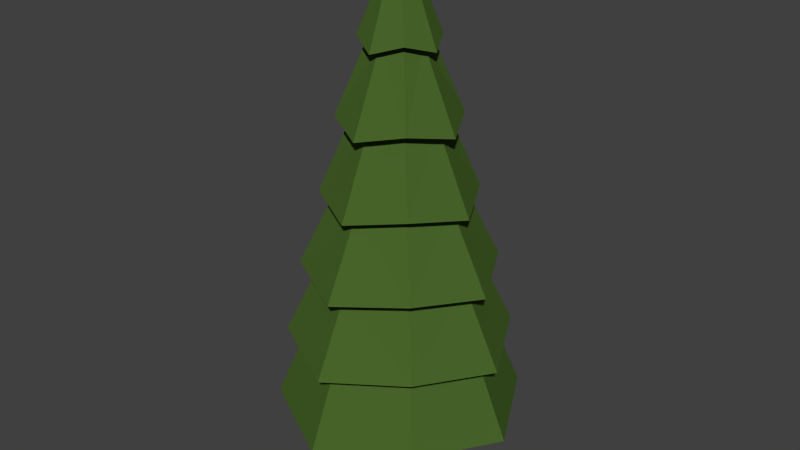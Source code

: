 # Source: pine.blend  (saved by Blender 2.77.0; exported with 4.5.12 LTS)
import bpy
from mathutils import Matrix  # noqa: F401  (used for matrix-valued properties, if any)

bpy.ops.wm.read_factory_settings(use_empty=True)
scene = bpy.context.scene
scene.name = 'Scene'

# ---- collections
col_collection_1 = bpy.data.collections.new('Collection 1'); scene.collection.children.link(col_collection_1)

# ---- materials (node trees are filled in below, after node groups)
mat_bark = bpy.data.materials.new('Bark')
mat_bark.alpha_threshold = 0.0
mat_bark.use_transparent_shadow = False
mat_bark.diffuse_color = (0.1026, 0.06101, 0.04376, 1.0)
mat_bark.specular_color = (0.5, 0.5, 0.5)
mat_bark.roughness = 0.5
mat_bark.specular_intensity = 1.0
mat_leaves = bpy.data.materials.new('Leaves')
mat_leaves.alpha_threshold = 0.0
mat_leaves.use_transparent_shadow = False
mat_leaves.diffuse_color = (0.06659, 0.1301, 0.02355, 1.0)
mat_leaves.specular_color = (0.5, 0.5, 0.5)
mat_leaves.roughness = 0.5
mat_leaves.specular_intensity = 1.0

# ---- material node trees

# ---- world
world_world = bpy.data.worlds.new('World'); scene.world = world_world
world_world.color = (0.05088, 0.05088, 0.05088)
world_world.use_sun_shadow = False
world_world.sun_shadow_jitter_overblur = 0.0
world_world.cycles.sampling_method = 'NONE'
world_world.cycles.sample_map_resolution = 256

# ---- meshes
me_cylinder_008 = bpy.data.meshes.new('Cylinder.008')
me_cylinder_008.from_pydata([(-4.531, 2.765, 0.95), (-4.509, 2.765, 0.959), (-4.39, 2.35, 0.8395), (-4.5, 2.765, 0.9807), (-4.509, 2.765, 1.002), (-4.39, 2.35, 1.122), (-4.531, 2.765, 1.011), (-4.553, 2.765, 1.002), (-4.672, 2.35, 1.122), (-4.562, 2.765, 0.9807), (-4.672, 2.35, 0.8395), (-4.553, 2.765, 0.959), (-4.147, 0.4684, 1.365), (-4.915, 0.4684, 1.365), (-4.915, 0.4684, 0.5965), (-4.531, 0.8063, 0.4891), (-4.205, 0.8511, 0.655), (-4.084, 0.436, 0.5339), (-4.531, 1.189, 0.5774), (-4.264, 1.234, 0.7135), (-4.124, 0.8187, 0.5737), (-4.531, 1.572, 0.6658), (-4.322, 1.617, 0.772), (-4.18, 1.201, 0.6294), (-4.531, 1.954, 0.7541), (-4.381, 1.999, 0.8306), (-4.254, 1.584, 0.7036), (-4.531, 2.337, 0.8424), (-4.439, 2.382, 0.8891), (-4.314, 1.967, 0.7633), (-4.039, 0.8063, 0.9807), (-4.128, 1.189, 0.9807), (-4.216, 1.572, 0.9807), (-4.304, 1.954, 0.9807), (-4.393, 2.337, 0.9807), (-4.205, 0.8511, 1.306), (-4.084, 0.436, 1.428), (-4.264, 1.234, 1.248), (-4.124, 0.8187, 1.388), (-4.322, 1.617, 1.189), (-4.18, 1.201, 1.332), (-4.381, 1.999, 1.131), (-4.254, 1.584, 1.258), (-4.439, 2.382, 1.072), (-4.314, 1.967, 1.198), (-4.531, 0.8063, 1.472), (-4.531, 1.189, 1.384), (-4.531, 1.572, 1.296), (-4.531, 1.954, 1.207), (-4.531, 2.337, 1.119), (-4.857, 0.8511, 1.306), (-4.978, 0.436, 1.428), (-4.798, 1.234, 1.248), (-4.938, 0.8187, 1.388), (-4.74, 1.617, 1.189), (-4.882, 1.201, 1.332), (-4.681, 1.999, 1.131), (-4.808, 1.584, 1.258), (-4.623, 2.382, 1.072), (-4.748, 1.967, 1.198), (-5.023, 0.8063, 0.9807), (-4.934, 1.189, 0.9807), (-4.846, 1.572, 0.9807), (-4.758, 1.954, 0.9807), (-4.669, 2.337, 0.9807), (-4.978, 0.436, 0.5339), (-4.857, 0.8511, 0.655), (-4.938, 0.8187, 0.5737), (-4.798, 1.234, 0.7135), (-4.882, 1.201, 0.6294), (-4.74, 1.617, 0.772), (-4.808, 1.584, 0.7036), (-4.681, 1.999, 0.8306), (-4.748, 1.967, 0.7633), (-4.623, 2.382, 0.8891), (-4.531, 2.305, 0.7675), (-4.318, 2.305, 0.9807), (-4.531, 2.305, 1.194), (-4.744, 2.305, 0.9807), (-4.531, 1.922, 0.6526), (-4.203, 1.922, 0.9807), (-4.531, 1.922, 1.309), (-4.859, 1.922, 0.9807), (-4.531, 1.539, 0.5624), (-4.113, 1.539, 0.9807), (-4.531, 1.539, 1.399), (-4.949, 1.539, 0.9807), (-4.531, 1.157, 0.4504), (-4.001, 1.157, 0.9807), (-4.531, 1.157, 1.511), (-5.061, 1.157, 0.9807), (-4.531, 0.7739, 0.3664), (-3.917, 0.7739, 0.9807), (-4.531, 0.7739, 1.595), (-5.145, 0.7739, 0.9807), (-4.531, 0.4236, 0.4008), (-4.531, 0.3912, 0.3062), (-3.857, 0.3912, 0.9807), (-3.951, 0.4236, 0.9807), (-4.531, 0.3912, 1.655), (-4.531, 0.4236, 1.561), (-5.205, 0.3912, 0.9807), (-5.111, 0.4236, 0.9807), (-4.147, 0.4684, 0.5965), (-4.621, -0.00804, 1.07), (-4.609, 0.2671, 1.059), (-4.642, 0.2671, 0.9807), (-4.531, 0.5423, 0.8538), (-4.441, 0.5423, 0.891), (-4.453, 0.2671, 0.9025), (-4.609, 0.2671, 0.9025), (-4.531, 0.2671, 0.8701), (-4.531, -0.00804, 0.8538), (-4.404, 0.5423, 0.9807), (-4.42, 0.2671, 0.9807), (-4.453, 0.2671, 1.059), (-4.531, 0.2671, 1.091), (-4.531, -0.00804, 1.108), (-4.441, 0.5423, 1.07), (-4.441, -0.00804, 1.07), (-4.531, 0.5423, 1.108), (-4.441, -0.00804, 0.891), (-4.621, 0.5423, 1.07), (-4.621, -0.00804, 0.891), (-4.658, 0.5423, 0.9807), (-4.621, 0.5423, 0.891), (-4.658, -0.00804, 0.9807), (-4.404, -0.00804, 0.9807)], [], [(0, 1, 2), (2, 1, 3), (3, 4, 5), (5, 4, 6), (6, 7, 8), (8, 7, 9), (9, 6, 0), (10, 11, 0), (9, 11, 10), (12, 13, 14), (15, 16, 17), (18, 19, 20), (21, 22, 23), (24, 25, 26), (27, 28, 29), (17, 16, 30), (20, 19, 31), (23, 22, 32), (26, 25, 33), (29, 28, 34), (30, 35, 36), (31, 37, 38), (32, 39, 40), (33, 41, 42), (34, 43, 44), (36, 35, 45), (38, 37, 46), (40, 39, 47), (42, 41, 48), (44, 43, 49), (45, 50, 51), (46, 52, 53), (47, 54, 55), (48, 56, 57), (49, 58, 59), (51, 50, 60), (53, 52, 61), (55, 54, 62), (57, 56, 63), (59, 58, 64), (65, 66, 15), (67, 68, 18), (69, 70, 21), (71, 72, 24), (73, 74, 27), (60, 66, 65), (61, 68, 67), (62, 70, 69), (63, 72, 71), (64, 74, 73), (27, 75, 2), (2, 76, 34), (34, 76, 5), (5, 77, 49), (49, 77, 8), (8, 78, 64), (10, 75, 27), (64, 78, 10), (24, 79, 29), (29, 80, 33), (33, 80, 44), (44, 81, 48), (48, 81, 59), (59, 82, 63), (73, 79, 24), (63, 82, 73), (21, 83, 26), (26, 84, 32), (32, 84, 42), (42, 85, 47), (47, 85, 57), (57, 86, 62), (71, 83, 21), (62, 86, 71), (18, 87, 23), (23, 88, 31), (31, 88, 40), (40, 89, 46), (46, 89, 55), (55, 90, 61), (69, 87, 18), (61, 90, 69), (15, 91, 20), (20, 92, 30), (30, 92, 38), (38, 93, 45), (45, 93, 53), (53, 94, 60), (67, 91, 15), (60, 94, 67), (95, 96, 17), (17, 97, 98), (98, 97, 36), (36, 99, 100), (100, 99, 51), (51, 101, 102), (65, 96, 95), (102, 101, 65), (75, 0, 2), (76, 2, 3), (76, 3, 5), (77, 5, 6), (77, 6, 8), (78, 8, 9), (3, 1, 0), (0, 11, 9), (9, 7, 6), (6, 4, 3), (3, 0, 6), (75, 10, 0), (78, 9, 10), (14, 95, 103), (103, 98, 12), (12, 100, 13), (13, 102, 14), (14, 103, 12), (96, 15, 17), (91, 18, 20), (87, 21, 23), (83, 24, 26), (79, 27, 29), (97, 17, 30), (92, 20, 31), (88, 23, 32), (84, 26, 33), (80, 29, 34), (97, 30, 36), (92, 31, 38), (88, 32, 40), (84, 33, 42), (80, 34, 44), (99, 36, 45), (93, 38, 46), (89, 40, 47), (85, 42, 48), (81, 44, 49), (99, 45, 51), (93, 46, 53), (89, 47, 55), (85, 48, 57), (81, 49, 59), (101, 51, 60), (94, 53, 61), (90, 55, 62), (86, 57, 63), (82, 59, 64), (96, 65, 15), (91, 67, 18), (87, 69, 21), (83, 71, 24), (79, 73, 27), (101, 60, 65), (94, 61, 67), (90, 62, 69), (86, 63, 71), (82, 64, 73), (28, 27, 2), (28, 2, 34), (43, 34, 5), (43, 5, 49), (58, 49, 8), (58, 8, 64), (74, 10, 27), (74, 64, 10), (25, 24, 29), (25, 29, 33), (41, 33, 44), (41, 44, 48), (56, 48, 59), (56, 59, 63), (72, 73, 24), (72, 63, 73), (22, 21, 26), (22, 26, 32), (39, 32, 42), (39, 42, 47), (54, 47, 57), (54, 57, 62), (70, 71, 21), (70, 62, 71), (19, 18, 23), (19, 23, 31), (37, 31, 40), (37, 40, 46), (52, 46, 55), (52, 55, 61), (68, 69, 18), (68, 61, 69), (16, 15, 20), (16, 20, 30), (35, 30, 38), (35, 38, 45), (50, 45, 53), (50, 53, 60), (66, 67, 15), (66, 60, 67), (103, 95, 17), (103, 17, 98), (12, 98, 36), (12, 36, 100), (13, 100, 51), (13, 51, 102), (14, 65, 95), (14, 102, 65), (104, 105, 106), (107, 108, 109), (110, 111, 112), (108, 113, 114), (115, 116, 117), (113, 118, 115), (114, 115, 119), (115, 118, 120), (121, 109, 114), (120, 122, 105), (106, 110, 123), (112, 111, 109), (105, 122, 124), (124, 120, 107), (125, 107, 111), (124, 125, 110), (117, 116, 105), (119, 104, 121), (126, 104, 106), (111, 107, 109), (123, 110, 112), (109, 108, 114), (119, 115, 117), (114, 113, 115), (127, 114, 119), (116, 115, 120), (127, 121, 114), (116, 120, 105), (126, 106, 123), (121, 112, 109), (106, 105, 124), (113, 108, 107), (107, 125, 124), (124, 122, 120), (120, 118, 113), (113, 107, 120), (110, 125, 111), (106, 124, 110), (104, 117, 105), (123, 112, 121), (121, 127, 119), (119, 117, 104), (104, 126, 123), (123, 121, 104)])
me_cylinder_008.polygons.foreach_set('use_smooth', [True] * 248)
me_cylinder_008.polygons.foreach_set('material_index', [1, 1, 1, 1, 1, 1, 1, 1, 1, 1, 1, 1, 1, 1, 1, 1, 1, 1, 1, 1, 1, 1, 1, 1, 1, 1, 1, 1, 1, 1, 1, 1, 1, 1, 1, 1, 1, 1, 1, 1, 1, 1, 1, 1, 1, 1, 1, 1, 1, 1, 1, 1, 1, 1, 1, 1, 1, 1, 1, 1, 1, 1, 1, 1, 1, 1, 1, 1, 1, 1, 1, 1, 1, 1, 1, 1, 1, 1, 1, 1, 1, 1, 1, 1, 1, 1, 1, 1, 1, 1, 1, 1, 1, 1, 1, 1, 1, 1, 1, 1, 1, 1, 1, 1, 1, 1, 1, 1, 1, 1, 1, 1, 1, 1, 1, 1, 1, 1, 1, 1, 1, 1, 1, 1, 1, 1, 1, 1, 1, 1, 1, 1, 1, 1, 1, 1, 1, 1, 1, 1, 1, 1, 1, 1, 1, 1, 1, 1, 1, 1, 1, 1, 1, 1, 1, 1, 1, 1, 1, 1, 1, 1, 1, 1, 1, 1, 1, 1, 1, 1, 1, 1, 1, 1, 1, 1, 1, 1, 1, 1, 1, 1, 1, 1, 1, 1, 1, 1, 1, 1, 1, 1, 1, 1, 1, 1, 1, 1, 1, 1, 1, 1, 1, 1, 0, 0, 0, 0, 0, 0, 0, 0, 0, 0, 0, 0, 0, 0, 0, 0, 0, 0, 0, 0, 0, 0, 0, 0, 0, 0, 0, 0, 0, 0, 0, 0, 0, 0, 0, 0, 0, 0, 0, 0, 0, 0, 0, 0])
_k = set([(0, 1), (0, 2), (0, 10), (0, 11), (0, 75), (1, 2), (1, 3), (2, 3), (2, 27), (2, 28), (2, 34), (2, 75), (2, 76), (3, 4), (3, 5), (3, 76), (4, 5), (4, 6), (5, 6), (5, 34), (5, 43), (5, 49), (5, 76), (5, 77), (6, 7), (6, 8), (6, 77), (7, 8), (7, 9), (8, 9), (8, 49), (8, 58), (8, 64), (8, 77), (8, 78), (9, 10), (9, 11), (9, 78), (10, 11), (10, 27), (10, 64), (10, 74), (10, 75), (10, 78), (12, 13), (12, 36), (12, 98), (12, 100), (12, 103), (13, 14), (13, 51), (13, 100), (13, 102), (14, 65), (14, 95), (14, 102), (14, 103), (15, 16), (15, 17), (15, 20), (15, 65), (15, 66), (15, 67), (15, 91), (15, 96), (16, 17), (16, 20), (16, 30), (17, 30), (17, 95), (17, 96), (17, 97), (17, 98), (17, 103), (18, 19), (18, 20), (18, 23), (18, 67), (18, 68), (18, 69), (18, 87), (18, 91), (19, 20), (19, 23), (19, 31), (20, 30), (20, 31), (20, 91), (20, 92), (21, 22), (21, 23), (21, 26), (21, 69), (21, 70), (21, 71), (21, 83), (21, 87), (22, 23), (22, 26), (22, 32), (23, 31), (23, 32), (23, 87), (23, 88), (24, 25), (24, 26), (24, 29), (24, 71), (24, 72), (24, 73), (24, 79), (24, 83), (25, 26), (25, 29), (25, 33), (26, 32), (26, 33), (26, 83), (26, 84), (27, 28), (27, 29), (27, 73), (27, 74), (27, 75), (27, 79), (28, 29), (28, 34), (29, 33), (29, 34), (29, 79), (29, 80), (30, 35), (30, 36), (30, 38), (30, 92), (30, 97), (31, 37), (31, 38), (31, 40), (31, 88), (31, 92), (32, 39), (32, 40), (32, 42), (32, 84), (32, 88), (33, 41), (33, 42), (33, 44), (33, 80), (33, 84), (34, 43), (34, 44), (34, 76), (34, 80), (35, 36), (35, 38), (35, 45), (36, 45), (36, 97), (36, 98), (36, 99), (36, 100), (37, 38), (37, 40), (37, 46), (38, 45), (38, 46), (38, 92), (38, 93), (39, 40), (39, 42), (39, 47), (40, 46), (40, 47), (40, 88), (40, 89), (41, 42), (41, 44), (41, 48), (42, 47), (42, 48), (42, 84), (42, 85), (43, 44), (43, 49), (44, 48), (44, 49), (44, 80), (44, 81), (45, 50), (45, 51), (45, 53), (45, 93), (45, 99), (46, 52), (46, 53), (46, 55), (46, 89), (46, 93), (47, 54), (47, 55), (47, 57), (47, 85), (47, 89), (48, 56), (48, 57), (48, 59), (48, 81), (48, 85), (49, 58), (49, 59), (49, 77), (49, 81), (50, 51), (50, 53), (50, 60), (51, 60), (51, 99), (51, 100), (51, 101), (51, 102), (52, 53), (52, 55), (52, 61), (53, 60), (53, 61), (53, 93), (53, 94), (54, 55), (54, 57), (54, 62), (55, 61), (55, 62), (55, 89), (55, 90), (56, 57), (56, 59), (56, 63), (57, 62), (57, 63), (57, 85), (57, 86), (58, 59), (58, 64), (59, 63), (59, 64), (59, 81), (59, 82), (60, 65), (60, 66), (60, 67), (60, 94), (60, 101), (61, 67), (61, 68), (61, 69), (61, 90), (61, 94), (62, 69), (62, 70), (62, 71), (62, 86), (62, 90), (63, 71), (63, 72), (63, 73), (63, 82), (63, 86), (64, 73), (64, 74), (64, 78), (64, 82), (65, 66), (65, 95), (65, 96), (65, 101), (65, 102), (66, 67), (67, 68), (67, 91), (67, 94), (68, 69), (69, 70), (69, 87), (69, 90), (70, 71), (71, 72), (71, 83), (71, 86), (72, 73), (73, 74), (73, 79), (73, 82), (95, 96), (95, 103), (97, 98), (98, 103), (99, 100), (101, 102), (104, 105), (104, 117), (104, 126), (105, 106), (105, 116), (105, 122), (106, 110), (106, 124), (106, 126), (107, 108), (107, 111), (107, 125), (108, 109), (108, 113), (109, 111), (109, 114), (109, 121), (110, 111), (110, 123), (110, 125), (111, 112), (112, 121), (112, 123), (113, 114), (113, 118), (114, 115), (114, 127), (115, 116), (115, 118), (115, 119), (116, 117), (116, 120), (117, 119), (118, 120), (119, 127), (120, 122), (121, 127), (122, 124), (123, 126), (124, 125)])
me_cylinder_008.attributes.new('sharp_edge', 'BOOLEAN', 'EDGE').data.foreach_set('value', [ (min(e.vertices), max(e.vertices)) in _k for e in me_cylinder_008.edges])
_uv = me_cylinder_008.uv_layers.new(name='UVMap')
_uv.uv.foreach_set('vector', [0.6308, 0.3728, 0.6298, 0.3778, 0.5322, 0.3728, 0.6939, 0.6855, 0.7916, 0.6805, 0.7925, 0.6855, 0.7699, 0.3776, 0.7689, 0.3826, 0.6713, 0.3776, 0.739, 0.7476, 0.8366, 0.7426, 0.8376, 0.7476, 0.8431, 0.2951, 0.8421, 0.3002, 0.7445, 0.2951, 0.4625, 0.1296, 0.5601, 0.1245, 0.5611, 0.1296, 0.4015, 0.1059, 0.3948, 0.1126, 0.3948, 0.09922, 0.4068, 0.2746, 0.5044, 0.2696, 0.5054, 0.2746, 0.6549, 0.558, 0.6539, 0.563, 0.5563, 0.558, 0.2898, 0.1688, 0.1223, 0.1688, 0.1223, 0.001273, 0.09057, 0.6325, 0.1416, 0.5706, 0.2175, 0.6325, 0.5423, 0.6878, 0.5425, 0.7539, 0.4422, 0.7539, 0.4217, 0.762, 0.4236, 0.814, 0.3229, 0.814, 0.4171, 0.8165, 0.4216, 0.8543, 0.3229, 0.8543, 0.8895, 0.05367, 0.8957, 0.07732, 0.7973, 0.07732, 0.001273, 0.5605, 0.06322, 0.6363, 0.001273, 0.6874, 0.5563, 0.488, 0.6566, 0.4878, 0.6566, 0.5539, 0.739, 0.6917, 0.8395, 0.688, 0.8395, 0.74, 0.7803, 0.3182, 0.8783, 0.3067, 0.8783, 0.3447, 0.8147, 0.5011, 0.9132, 0.5011, 0.9069, 0.5247, 0.5717, 0.5655, 0.6336, 0.6166, 0.5717, 0.6924, 0.7363, 0.688, 0.7364, 0.7542, 0.6362, 0.7542, 0.3185, 0.7643, 0.3204, 0.8162, 0.2198, 0.8162, 0.3139, 0.8188, 0.3184, 0.8566, 0.2198, 0.8566, 0.312, 0.8862, 0.3182, 0.9098, 0.2198, 0.9098, 0.5691, 0.5655, 0.4933, 0.6275, 0.4422, 0.5655, 0.6305, 0.1309, 0.7308, 0.1307, 0.7308, 0.1968, 0.09057, 0.7738, 0.1911, 0.7701, 0.1911, 0.8221, 0.09057, 0.8362, 0.1885, 0.8247, 0.1885, 0.8627, 0.7973, 0.02747, 0.8957, 0.02747, 0.8895, 0.05112, 0.347, 0.5848, 0.296, 0.6468, 0.2201, 0.5848, 0.1907, 0.6351, 0.1908, 0.7012, 0.09057, 0.7012, 0.5538, 0.7565, 0.5313, 0.8033, 0.4422, 0.7565, 0.8517, 0.8099, 0.8418, 0.8466, 0.7503, 0.8099, 0.7284, 0.8806, 0.7346, 0.9043, 0.6362, 0.9043, 0.6925, 0.1282, 0.6305, 0.05235, 0.6925, 0.001273, 0.2201, 0.6959, 0.3204, 0.6956, 0.3204, 0.7618, 0.3928, 0.5737, 0.4397, 0.6628, 0.3928, 0.6853, 0.6362, 0.8428, 0.7277, 0.8061, 0.7376, 0.8428, 0.7503, 0.8844, 0.8488, 0.8844, 0.8425, 0.9081, 0.5419, 0.4471, 0.6177, 0.3851, 0.6688, 0.4471, 0.6362, 0.5655, 0.6914, 0.6492, 0.6362, 0.6855, 0.7333, 0.08526, 0.7802, 0.1743, 0.7333, 0.1968, 0.4625, 0.1688, 0.554, 0.1321, 0.5639, 0.1688, 0.09057, 0.8652, 0.189, 0.8652, 0.1828, 0.8889, 0.628, 0.1282, 0.566, 0.07711, 0.628, 0.001273, 0.5622, 0.63, 0.5259, 0.6853, 0.4422, 0.63, 0.7477, 0.7567, 0.7252, 0.8036, 0.6362, 0.7567, 0.8459, 0.2559, 0.836, 0.2926, 0.7445, 0.2559, 0.8895, 0.001273, 0.8957, 0.02492, 0.7973, 0.02492, 0.711, 0.9651, 0.702, 0.9498, 0.7379, 0.9498, 0.9689, 0.532, 0.9689, 0.5679, 0.9536, 0.5588, 0.4241, 0.8256, 0.4394, 0.8165, 0.4394, 0.8525, 0.9771, 0.5137, 0.9412, 0.5137, 0.9502, 0.4984, 0.9668, 0.03491, 0.9759, 0.05023, 0.94, 0.05023, 0.07257, 0.9657, 0.07257, 0.9298, 0.08788, 0.9389, 0.8607, 0.8665, 0.8966, 0.8665, 0.8876, 0.8819, 0.3029, 0.9603, 0.2876, 0.9694, 0.2876, 0.9334, 0.9479, 0.931, 0.9367, 0.9106, 0.9908, 0.9106, 0.9616, 0.3851, 0.9616, 0.4392, 0.9412, 0.4281, 0.09922, 0.2519, 0.1196, 0.2408, 0.1196, 0.2948, 0.9895, 0.8303, 0.9355, 0.8303, 0.9466, 0.81, 0.1961, 0.9578, 0.2073, 0.9782, 0.1532, 0.9782, 0.939, 0.3433, 0.939, 0.2892, 0.9593, 0.3004, 0.94, 0.01199, 0.994, 0.01199, 0.9829, 0.03237, 0.9616, 0.4847, 0.9412, 0.4959, 0.9412, 0.4418, 0.2277, 0.9543, 0.2165, 0.9334, 0.285, 0.9334, 0.9364, 0.2892, 0.9364, 0.3578, 0.9156, 0.3466, 0.9178, 0.4673, 0.9386, 0.4562, 0.9386, 0.5247, 0.5101, 0.9359, 0.4415, 0.9359, 0.4527, 0.9151, 0.05889, 0.9298, 0.07002, 0.9506, 0.001503, 0.9506, 0.9193, 0.1484, 0.9193, 0.07986, 0.9402, 0.091, 0.09057, 0.9344, 0.1591, 0.9344, 0.148, 0.9552, 0.9386, 0.4425, 0.9178, 0.4537, 0.9178, 0.3851, 0.01479, 0.8778, 0.001503, 0.8525, 0.08803, 0.8525, 0.8834, 0.532, 0.8834, 0.6185, 0.8581, 0.6052, 0.8756, 0.2058, 0.9009, 0.1925, 0.9009, 0.279, 0.08803, 0.8221, 0.001504, 0.8221, 0.01479, 0.7968, 0.07474, 0.8247, 0.08803, 0.85, 0.001504, 0.85, 0.8689, 0.4717, 0.8689, 0.3851, 0.8942, 0.3984, 0.5448, 0.8625, 0.6313, 0.8625, 0.6181, 0.8878, 0.8834, 0.7498, 0.8581, 0.7631, 0.8581, 0.6766, 0.2325, 0.8837, 0.2198, 0.8591, 0.3198, 0.8591, 0.8664, 0.3851, 0.8664, 0.4852, 0.8418, 0.4724, 0.8147, 0.3979, 0.8393, 0.3851, 0.8393, 0.4852, 0.8828, 0.1803, 0.7827, 0.1803, 0.7955, 0.1557, 0.5981, 0.2562, 0.6109, 0.2808, 0.5108, 0.2808, 0.05679, 0.79, 0.05679, 0.6899, 0.08134, 0.7027, 0.4422, 0.8625, 0.5423, 0.8625, 0.5295, 0.8871, 0.873, 0.2798, 0.8485, 0.2926, 0.8485, 0.1925, 0.1005, 0.9108, 0.09057, 0.8914, 0.2004, 0.8914, 0.08516, 0.5605, 0.08516, 0.6702, 0.06577, 0.6603, 0.1981, 0.645, 0.2175, 0.6351, 0.2175, 0.7449, 0.4327, 0.9115, 0.3229, 0.9115, 0.3329, 0.8921, 0.736, 0.9068, 0.7459, 0.9262, 0.6362, 0.9262, 0.8859, 0.6418, 0.8859, 0.532, 0.9053, 0.5419, 0.5216, 0.8904, 0.6313, 0.8904, 0.6214, 0.9097, 0.2172, 0.8641, 0.1978, 0.8741, 0.1978, 0.7643, 0.7827, 0.08526, 0.8906, 0.08526, 0.7976, 0.118, 0.5419, 0.4823, 0.5567, 0.4496, 0.6498, 0.4823, 0.7177, 0.5273, 0.8256, 0.5273, 0.7325, 0.56, 0.7827, 0.1532, 0.7976, 0.1205, 0.8906, 0.1532, 0.3229, 0.8568, 0.4308, 0.8568, 0.3378, 0.8895, 0.6362, 0.8781, 0.651, 0.8454, 0.7441, 0.8781, 0.2168, 0.3975, 0.2121, 0.3994, 0.2074, 0.3975, 0.2168, 0.402, 0.2121, 0.4039, 0.2074, 0.402, 0.3856, 0.1171, 0.3903, 0.1151, 0.3951, 0.1171, 0.3856, 0.1216, 0.3903, 0.1196, 0.3951, 0.1216, 0.3856, 0.1059, 0.3923, 0.09922, 0.3923, 0.1126, 0.7803, 0.3799, 0.7952, 0.3472, 0.8882, 0.3799, 0.7503, 0.8492, 0.8582, 0.8492, 0.7652, 0.8819, 0.2201, 0.6931, 0.3039, 0.6493, 0.3877, 0.6931, 0.6318, 0.2027, 0.6755, 0.2864, 0.6318, 0.3702, 0.4599, 0.125, 0.3761, 0.1688, 0.2924, 0.125, 0.7151, 0.5527, 0.6713, 0.4689, 0.7151, 0.3851, 0.001273, 0.001273, 0.1197, 0.1197, 0.001273, 0.2382, 0.4042, 0.2773, 0.3053, 0.2773, 0.3753, 0.1714, 0.1647, 0.4093, 0.2259, 0.4903, 0.1059, 0.4903, 0.485, 0.4878, 0.5538, 0.563, 0.4422, 0.563, 0.3478, 0.6956, 0.4244, 0.7595, 0.3229, 0.7595, 0.7713, 0.5655, 0.8555, 0.6185, 0.7603, 0.6185, 0.1059, 0.4067, 0.1349, 0.3008, 0.2048, 0.4067, 0.3197, 0.5688, 0.3197, 0.4687, 0.4168, 0.5391, 0.5322, 0.3702, 0.5322, 0.2837, 0.6292, 0.3388, 0.7177, 0.5247, 0.7177, 0.4562, 0.8122, 0.493, 0.538, 0.86, 0.538, 0.8059, 0.6312, 0.8251, 0.001273, 0.2408, 0.09668, 0.2668, 0.001273, 0.3505, 0.4281, 0.2837, 0.5297, 0.2837, 0.4573, 0.3794, 0.5108, 0.1714, 0.6128, 0.1714, 0.5375, 0.2537, 0.695, 0.001273, 0.7947, 0.001273, 0.7168, 0.06624, 0.7445, 0.2027, 0.844, 0.2027, 0.7634, 0.2533, 0.3197, 0.2837, 0.4256, 0.3126, 0.3197, 0.3826, 0.4422, 0.4852, 0.4422, 0.3851, 0.5393, 0.4556, 0.2201, 0.5823, 0.2201, 0.4958, 0.3171, 0.5509, 0.7177, 0.4537, 0.7177, 0.3851, 0.8122, 0.422, 0.4422, 0.86, 0.4422, 0.8059, 0.5354, 0.8251, 0.3171, 0.2837, 0.2911, 0.3791, 0.2074, 0.2837, 0.4068, 0.1714, 0.5083, 0.1714, 0.436, 0.2671, 0.001273, 0.4756, 0.1032, 0.4756, 0.02792, 0.5579, 0.6781, 0.3067, 0.7778, 0.3067, 0.6999, 0.3716, 0.7503, 0.7567, 0.8498, 0.7567, 0.7692, 0.8074, 0.4022, 0.09668, 0.2924, 0.09668, 0.3761, 0.001273, 0.4047, 0.06003, 0.4857, 0.001273, 0.4857, 0.1212, 0.4883, 0.04402, 0.5635, 0.001273, 0.5635, 0.1128, 0.6939, 0.5904, 0.7578, 0.5655, 0.7578, 0.667, 0.5717, 0.7059, 0.6246, 0.695, 0.6246, 0.7902, 0.2074, 0.2811, 0.2074, 0.1714, 0.3028, 0.2551, 0.001273, 0.4118, 0.08228, 0.3531, 0.08228, 0.4731, 0.2419, 0.4244, 0.3171, 0.3816, 0.3171, 0.4932, 0.6781, 0.2275, 0.7419, 0.2027, 0.7419, 0.3041, 0.001273, 0.7009, 0.05424, 0.6899, 0.05424, 0.7851, 0.2048, 0.2438, 0.1223, 0.2983, 0.1223, 0.1714, 0.3784, 0.3851, 0.4397, 0.4661, 0.3197, 0.4661, 0.1487, 0.4928, 0.2175, 0.568, 0.1059, 0.568, 0.1154, 0.7037, 0.192, 0.7676, 0.09057, 0.7676, 0.7713, 0.621, 0.8555, 0.674, 0.7603, 0.674, 0.3799, 0.6449, 0.3593, 0.6316, 0.3903, 0.6316, 0.6154, 0.2331, 0.6286, 0.2228, 0.6286, 0.2537, 0.8281, 0.5478, 0.8414, 0.5273, 0.8414, 0.5582, 0.2279, 0.3816, 0.2383, 0.3949, 0.2074, 0.3949, 0.7356, 0.06878, 0.7562, 0.08206, 0.7252, 0.08206, 0.4394, 0.7826, 0.4261, 0.793, 0.4261, 0.762, 0.7691, 0.08206, 0.7587, 0.06878, 0.7896, 0.06878, 0.6656, 0.46, 0.6523, 0.4806, 0.6523, 0.4496, 0.1956, 0.9516, 0.1616, 0.9344, 0.2092, 0.9344, 0.9492, 0.2061, 0.9663, 0.1925, 0.9663, 0.24, 0.6148, 0.9462, 0.632, 0.9123, 0.632, 0.9598, 0.4227, 0.9548, 0.4363, 0.972, 0.3887, 0.972, 0.4024, 0.9351, 0.4363, 0.9522, 0.3887, 0.9522, 0.9599, 0.1138, 0.9427, 0.1274, 0.9427, 0.07986, 0.7963, 0.2, 0.7827, 0.1828, 0.8303, 0.1828, 0.9667, 0.6172, 0.9495, 0.6511, 0.9495, 0.6036, 0.7989, 0.9765, 0.7503, 0.9581, 0.8113, 0.9581, 0.545, 0.7003, 0.5635, 0.6878, 0.5635, 0.7489, 0.9326, 0.5806, 0.9511, 0.532, 0.9511, 0.593, 0.8669, 0.9581, 0.8794, 0.9765, 0.8183, 0.9765, 0.534, 0.9598, 0.5826, 0.9782, 0.5216, 0.9782, 0.9539, 0.7252, 0.9355, 0.7376, 0.9355, 0.6766, 0.8944, 0.9765, 0.8819, 0.9581, 0.943, 0.9581, 0.9466, 0.205, 0.9281, 0.2536, 0.9281, 0.1925, 0.9136, 0.9066, 0.8513, 0.8844, 0.9288, 0.8844, 0.9034, 0.2077, 0.9256, 0.1925, 0.9256, 0.27, 0.9107, 0.7388, 0.9329, 0.6766, 0.9329, 0.754, 0.5038, 0.8904, 0.519, 0.9125, 0.4415, 0.9125, 0.01671, 0.8804, 0.07899, 0.9025, 0.001503, 0.9025, 0.93, 0.5943, 0.9079, 0.6095, 0.9079, 0.532, 0.01671, 0.9273, 0.001503, 0.9051, 0.07899, 0.9051, 0.9329, 0.785, 0.9107, 0.8473, 0.9107, 0.7698, 0.9207, 0.9329, 0.8435, 0.9106, 0.9342, 0.9106, 0.8859, 0.7833, 0.9082, 0.7698, 0.9082, 0.8605, 0.8611, 0.8428, 0.8834, 0.7656, 0.8834, 0.8563, 0.8274, 0.9106, 0.841, 0.9329, 0.7503, 0.9329, 0.3059, 0.09922, 0.3831, 0.1215, 0.2924, 0.1215, 0.9082, 0.7537, 0.8859, 0.7672, 0.8859, 0.6766, 0.5351, 0.9346, 0.5216, 0.9123, 0.6122, 0.9123, 0.913, 0.3028, 0.8908, 0.3799, 0.8908, 0.2892, 0.1833, 0.9319, 0.09057, 0.9134, 0.1923, 0.9134, 0.4194, 0.4777, 0.4379, 0.4687, 0.4379, 0.5704, 0.08483, 0.4458, 0.1033, 0.3531, 0.1033, 0.4548, 0.3092, 0.9124, 0.3182, 0.9309, 0.2165, 0.9309, 0.6452, 0.9287, 0.7379, 0.9472, 0.6362, 0.9472, 0.9168, 0.1726, 0.8983, 0.1816, 0.8983, 0.07986, 0.3319, 0.9325, 0.3229, 0.914, 0.4246, 0.914, 0.9153, 0.3941, 0.8968, 0.4868, 0.8968, 0.3851, 0.5216, 0.9983, 0.579, 0.9808, 0.5848, 0.9983, 0.9615, 0.0572, 0.9549, 0.07732, 0.8983, 0.0572, 0.9872, 0.6539, 0.9814, 0.6714, 0.9239, 0.6539, 0.06477, 0.9532, 0.05814, 0.9733, 0.001503, 0.9532, 0.8135, 0.9791, 0.8078, 0.9966, 0.7503, 0.9791, 0.6994, 0.9498, 0.6928, 0.9699, 0.6362, 0.9498, 0.9452, 0.9791, 0.9394, 0.9966, 0.8819, 0.9791, 0.8161, 0.9555, 0.8727, 0.9354, 0.8794, 0.9555, 0.9193, 0.1685, 0.9768, 0.1509, 0.9826, 0.1685, 0.5848, 0.9371, 0.5782, 0.9572, 0.5216, 0.9371, 0.9826, 0.171, 0.9768, 0.1885, 0.9193, 0.171, 0.9355, 0.7873, 0.9929, 0.7698, 0.9987, 0.7873, 0.4415, 0.9586, 0.4982, 0.9385, 0.5048, 0.9586, 0.3903, 0.6014, 0.3626, 0.629, 0.3626, 0.5737, 0.9752, 0.3603, 0.9757, 0.3815, 0.9156, 0.3815, 0.2761, 0.9568, 0.2766, 0.978, 0.2165, 0.978, 0.4415, 0.9787, 0.499, 0.9611, 0.5048, 0.9787, 0.947, 0.6511, 0.9079, 0.6511, 0.947, 0.612, 0.7569, 0.9555, 0.7503, 0.9354, 0.8135, 0.9354, 0.8219, 0.9791, 0.8794, 0.9966, 0.8161, 0.9966, 0.3296, 0.9351, 0.3862, 0.9552, 0.3229, 0.9552, 0.6419, 0.9724, 0.6994, 0.99, 0.6362, 0.99, 0.5665, 0.1321, 0.6265, 0.1321, 0.5669, 0.1533, 0.2223, 0.9805, 0.2798, 0.9981, 0.2165, 0.9981, 0.8885, 0.9354, 0.9452, 0.9555, 0.8819, 0.9555, 0.9412, 0.7577, 0.9355, 0.7402, 0.9987, 0.7402, 0.09057, 0.979, 0.09057, 0.9578, 0.1507, 0.9776, 0.007289, 0.9758, 0.06477, 0.9934, 0.001503, 0.9934, 0.9107, 0.8498, 0.9708, 0.8498, 0.9112, 0.871, 0.3229, 0.9789, 0.3229, 0.9577, 0.383, 0.9775, 0.9412, 0.8074, 0.9355, 0.7899, 0.9987, 0.7899, 0.2383, 0.4783, 0.2302, 0.4587, 0.2383, 0.4391, 0.6591, 0.4878, 0.6672, 0.5073, 0.6591, 0.5269, 0.2302, 0.3975, 0.2383, 0.417, 0.2302, 0.4366, 0.4397, 0.7269, 0.4316, 0.7074, 0.4397, 0.6878, 0.695, 0.09645, 0.7227, 0.06878, 0.7227, 0.1241, 0.9339, 0.2561, 0.9914, 0.2737, 0.9281, 0.2737, 0.9371, 0.8844, 0.9946, 0.9019, 0.9313, 0.9019, 0.8647, 0.674, 0.8581, 0.6539, 0.9213, 0.6539, 0.5665, 0.1639, 0.586, 0.1558, 0.6056, 0.1639, 0.6154, 0.1714, 0.6235, 0.1909, 0.6154, 0.2105, 0.3588, 0.5713, 0.3393, 0.5794, 0.3197, 0.5713, 0.3588, 0.6211, 0.3507, 0.6015, 0.3588, 0.582, 0.8983, 0.01199, 0.9374, 0.01199, 0.8983, 0.05112])
me_cylinder_008.materials.append(mat_bark)
me_cylinder_008.materials.append(mat_leaves)
me_cylinder_008.use_remesh_preserve_volume = False
me_cylinder_008.use_remesh_preserve_attributes = False
me_cylinder_008.use_mirror_vertex_groups = False
me_cylinder_008.update()
me_cylinder_008.normals_split_custom_set([tuple(v) for v in zip(*[iter([0.3582, 0.3522, -0.8647, 0.3582, 0.3522, -0.8647, 0.3582, 0.3522, -0.8647, 0.8647, 0.3522, -0.3582, 0.8647, 0.3522, -0.3582, 0.8647, 0.3522, -0.3582, 0.8647, 0.3522, 0.3582, 0.8647, 0.3522, 0.3582, 0.8647, 0.3522, 0.3582, 0.3581, 0.3522, 0.8647, 0.3581, 0.3522, 0.8647, 0.3581, 0.3522, 0.8647, -0.3581, 0.3522, 0.8647, -0.3581, 0.3522, 0.8647, -0.3581, 0.3522, 0.8647, -0.8647, 0.3522, 0.3582, -0.8647, 0.3522, 0.3582, -0.8647, 0.3522, 0.3582, 0.0, 1.0, 1.594e-06, 0.0, 1.0, -1.594e-06, 0.0, 1.0, 1.593e-06, -0.3582, 0.3522, -0.8647, -0.3582, 0.3522, -0.8647, -0.3582, 0.3522, -0.8647, -0.8647, 0.3522, -0.3582, -0.8647, 0.3522, -0.3582, -0.8647, 0.3522, -0.3582, 0.0, -1.0, 0.0, 0.0, -1.0, 0.0, 0.0, -1.0, 0.0, 0.3836, 0.3602, -0.8504, 0.3836, 0.3602, -0.8504, 0.3836, 0.3602, -0.8504, 0.3603, 0.4045, -0.8406, 0.3603, 0.4045, -0.8406, 0.3603, 0.4045, -0.8406, 0.343, 0.4086, -0.8458, 0.343, 0.4086, -0.8458, 0.343, 0.4086, -0.8458, 0.3327, 0.3675, -0.8685, 0.3327, 0.3675, -0.8685, 0.3327, 0.3675, -0.8685, 0.2805, 0.3551, -0.8918, 0.2805, 0.3551, -0.8918, 0.2805, 0.3551, -0.8918, 0.8504, 0.3602, -0.3836, 0.8504, 0.3602, -0.3836, 0.8504, 0.3602, -0.3836, 0.8406, 0.4045, -0.3603, 0.8406, 0.4045, -0.3603, 0.8406, 0.4045, -0.3603, 0.8458, 0.4086, -0.343, 0.8458, 0.4086, -0.343, 0.8458, 0.4086, -0.343, 0.8685, 0.3675, -0.3327, 0.8685, 0.3675, -0.3327, 0.8685, 0.3675, -0.3327, 0.8918, 0.3551, -0.2805, 0.8918, 0.3551, -0.2805, 0.8918, 0.3551, -0.2805, 0.8504, 0.3602, 0.3836, 0.8504, 0.3602, 0.3836, 0.8504, 0.3602, 0.3836, 0.8406, 0.4045, 0.3603, 0.8406, 0.4045, 0.3603, 0.8406, 0.4045, 0.3603, 0.8458, 0.4086, 0.343, 0.8458, 0.4086, 0.343, 0.8458, 0.4086, 0.343, 0.8685, 0.3675, 0.3327, 0.8685, 0.3675, 0.3327, 0.8685, 0.3675, 0.3327, 0.8918, 0.3551, 0.2805, 0.8918, 0.3551, 0.2805, 0.8918, 0.3551, 0.2805, 0.3836, 0.3602, 0.8504, 0.3836, 0.3602, 0.8504, 0.3836, 0.3602, 0.8504, 0.3603, 0.4045, 0.8406, 0.3603, 0.4045, 0.8406, 0.3603, 0.4045, 0.8406, 0.343, 0.4086, 0.8458, 0.343, 0.4086, 0.8458, 0.343, 0.4086, 0.8458, 0.3327, 0.3675, 0.8685, 0.3327, 0.3675, 0.8685, 0.3327, 0.3675, 0.8685, 0.2805, 0.3551, 0.8918, 0.2805, 0.3551, 0.8918, 0.2805, 0.3551, 0.8918, -0.3836, 0.3602, 0.8504, -0.3836, 0.3602, 0.8504, -0.3836, 0.3602, 0.8504, -0.3603, 0.4045, 0.8406, -0.3603, 0.4045, 0.8406, -0.3603, 0.4045, 0.8406, -0.343, 0.4086, 0.8458, -0.343, 0.4086, 0.8458, -0.343, 0.4086, 0.8458, -0.3327, 0.3675, 0.8685, -0.3327, 0.3675, 0.8685, -0.3327, 0.3675, 0.8685, -0.2805, 0.3551, 0.8918, -0.2805, 0.3551, 0.8918, -0.2805, 0.3551, 0.8918, -0.8504, 0.3602, 0.3836, -0.8504, 0.3602, 0.3836, -0.8504, 0.3602, 0.3836, -0.8406, 0.4045, 0.3603, -0.8406, 0.4045, 0.3603, -0.8406, 0.4045, 0.3603, -0.8458, 0.4086, 0.343, -0.8458, 0.4086, 0.343, -0.8458, 0.4086, 0.343, -0.8685, 0.3675, 0.3327, -0.8685, 0.3675, 0.3327, -0.8685, 0.3675, 0.3327, -0.8918, 0.3551, 0.2805, -0.8918, 0.3551, 0.2805, -0.8918, 0.3551, 0.2805, -0.3836, 0.3602, -0.8504, -0.3836, 0.3602, -0.8504, -0.3836, 0.3602, -0.8504, -0.3603, 0.4045, -0.8406, -0.3603, 0.4045, -0.8406, -0.3603, 0.4045, -0.8406, -0.343, 0.4086, -0.8458, -0.343, 0.4086, -0.8458, -0.343, 0.4086, -0.8458, -0.3327, 0.3675, -0.8685, -0.3327, 0.3675, -0.8685, -0.3327, 0.3675, -0.8685, -0.2805, 0.3551, -0.8918, -0.2805, 0.3551, -0.8918, -0.2805, 0.3551, -0.8918, -0.8504, 0.3602, -0.3836, -0.8504, 0.3602, -0.3836, -0.8504, 0.3602, -0.3836, -0.8406, 0.4045, -0.3603, -0.8406, 0.4045, -0.3603, -0.8406, 0.4045, -0.3603, -0.8458, 0.4086, -0.343, -0.8458, 0.4086, -0.343, -0.8458, 0.4086, -0.343, -0.8685, 0.3675, -0.3327, -0.8685, 0.3675, -0.3327, -0.8685, 0.3675, -0.3327, -0.8918, 0.3551, -0.2805, -0.8918, 0.3551, -0.2805, -0.8918, 0.3551, -0.2805, 0.08862, -0.9141, 0.3957, 0.08862, -0.9141, 0.3957, 0.08862, -0.9141, 0.3957, -0.3957, -0.9141, -0.08862, -0.3957, -0.9141, -0.08862, -0.3957, -0.9141, -0.08862, -0.3958, -0.9141, 0.08862, -0.3958, -0.9141, 0.08862, -0.3958, -0.9141, 0.08862, 0.08862, -0.9141, -0.3958, 0.08862, -0.9141, -0.3958, 0.08862, -0.9141, -0.3958, -0.08862, -0.9141, -0.3958, -0.08862, -0.9141, -0.3958, -0.08862, -0.9141, -0.3958, 0.3958, -0.9141, 0.08862, 0.3958, -0.9141, 0.08862, 0.3958, -0.9141, 0.08862, -0.08862, -0.9141, 0.3957, -0.08862, -0.9141, 0.3957, -0.08862, -0.9141, 0.3957, 0.3957, -0.9141, -0.08862, 0.3957, -0.9141, -0.08862, 0.3957, -0.9141, -0.08862, 0.04149, -0.9518, 0.304, 0.04149, -0.9518, 0.304, 0.04149, -0.9518, 0.304, -0.304, -0.9518, -0.04149, -0.304, -0.9518, -0.04149, -0.304, -0.9518, -0.04149, -0.304, -0.9518, 0.04149, -0.304, -0.9518, 0.04149, -0.304, -0.9518, 0.04149, 0.04149, -0.9518, -0.304, 0.04149, -0.9518, -0.304, 0.04149, -0.9518, -0.304, -0.04149, -0.9518, -0.304, -0.04149, -0.9518, -0.304, -0.04149, -0.9518, -0.304, 0.304, -0.9518, 0.04149, 0.304, -0.9518, 0.04149, 0.304, -0.9518, 0.04149, -0.04149, -0.9518, 0.304, -0.04149, -0.9518, 0.304, -0.04149, -0.9518, 0.304, 0.304, -0.9518, -0.04149, 0.304, -0.9518, -0.04149, 0.304, -0.9518, -0.04149, 0.001972, -0.9542, 0.2992, 0.001972, -0.9542, 0.2992, 0.001972, -0.9542, 0.2992, -0.2992, -0.9542, -0.001974, -0.2992, -0.9542, -0.001974, -0.2992, -0.9542, -0.001974, -0.2992, -0.9542, 0.001974, -0.2992, -0.9542, 0.001974, -0.2992, -0.9542, 0.001974, 0.001973, -0.9542, -0.2992, 0.001973, -0.9542, -0.2992, 0.001973, -0.9542, -0.2992, -0.001972, -0.9542, -0.2992, -0.001972, -0.9542, -0.2992, -0.001972, -0.9542, -0.2992, 0.2992, -0.9542, 0.001974, 0.2992, -0.9542, 0.001974, 0.2992, -0.9542, 0.001974, -0.001972, -0.9542, 0.2992, -0.001972, -0.9542, 0.2992, -0.001972, -0.9542, 0.2992, 0.2992, -0.9542, -0.001974, 0.2992, -0.9542, -0.001974, 0.2992, -0.9542, -0.001974, -0.002294, -0.9689, 0.2473, -0.002294, -0.9689, 0.2473, -0.002294, -0.9689, 0.2473, -0.2473, -0.9689, 0.002294, -0.2473, -0.9689, 0.002294, -0.2473, -0.9689, 0.002294, -0.2473, -0.9689, -0.002294, -0.2473, -0.9689, -0.002294, -0.2473, -0.9689, -0.002294, -0.002294, -0.9689, -0.2473, -0.002294, -0.9689, -0.2473, -0.002294, -0.9689, -0.2473, 0.002294, -0.9689, -0.2473, 0.002294, -0.9689, -0.2473, 0.002294, -0.9689, -0.2473, 0.2473, -0.9689, -0.002294, 0.2473, -0.9689, -0.002294, 0.2473, -0.9689, -0.002294, 0.002294, -0.9689, 0.2473, 0.002294, -0.9689, 0.2473, 0.002294, -0.9689, 0.2473, 0.2473, -0.9689, 0.002294, 0.2473, -0.9689, 0.002294, 0.2473, -0.9689, 0.002294, -0.02355, -0.9666, 0.2553, -0.02355, -0.9666, 0.2553, -0.02355, -0.9666, 0.2553, -0.2553, -0.9666, 0.02355, -0.2553, -0.9666, 0.02355, -0.2553, -0.9666, 0.02355, -0.2553, -0.9666, -0.02355, -0.2553, -0.9666, -0.02355, -0.2553, -0.9666, -0.02355, -0.02355, -0.9666, -0.2553, -0.02355, -0.9666, -0.2553, -0.02355, -0.9666, -0.2553, 0.02355, -0.9666, -0.2553, 0.02355, -0.9666, -0.2553, 0.02355, -0.9666, -0.2553, 0.2553, -0.9666, -0.02355, 0.2553, -0.9666, -0.02355, 0.2553, -0.9666, -0.02355, 0.02355, -0.9666, 0.2553, 0.02355, -0.9666, 0.2553, 0.02355, -0.9666, 0.2553, 0.2553, -0.9666, 0.02355, 0.2553, -0.9666, 0.02355, 0.2553, -0.9666, 0.02355, -0.07006, -0.9436, 0.3234, -0.07006, -0.9436, 0.3234, -0.07006, -0.9436, 0.3234, -0.3235, -0.9436, 0.07006, -0.3235, -0.9436, 0.07006, -0.3235, -0.9436, 0.07006, -0.3235, -0.9436, -0.07006, -0.3235, -0.9436, -0.07006, -0.3235, -0.9436, -0.07006, -0.07006, -0.9436, -0.3235, -0.07006, -0.9436, -0.3235, -0.07006, -0.9436, -0.3235, 0.07006, -0.9436, -0.3235, 0.07006, -0.9436, -0.3235, 0.07006, -0.9436, -0.3235, 0.3235, -0.9436, -0.07006, 0.3235, -0.9436, -0.07006, 0.3235, -0.9436, -0.07006, 0.07006, -0.9436, 0.3234, 0.07006, -0.9436, 0.3234, 0.07006, -0.9436, 0.3234, 0.3235, -0.9436, 0.07006, 0.3235, -0.9436, 0.07006, 0.3235, -0.9436, 0.07006, 0.3357, 0.3475, -0.8755, 0.3357, 0.3475, -0.8755, 0.3357, 0.3475, -0.8755, 0.8756, 0.3475, -0.3357, 0.8756, 0.3475, -0.3357, 0.8756, 0.3475, -0.3357, 0.8756, 0.3475, 0.3357, 0.8756, 0.3475, 0.3357, 0.8756, 0.3475, 0.3357, 0.3357, 0.3475, 0.8756, 0.3357, 0.3475, 0.8756, 0.3357, 0.3475, 0.8756, -0.3357, 0.3475, 0.8756, -0.3357, 0.3475, 0.8756, -0.3357, 0.3475, 0.8756, -0.8756, 0.3475, 0.3357, -0.8756, 0.3475, 0.3357, -0.8756, 0.3475, 0.3357, 0.0, 1.0, -1.594e-06, 0.0, 1.0, 0.0, 0.0, 1.0, 1.593e-06, 0.0, 1.0, 1.593e-06, 0.0, 1.0, 9.562e-06, 0.0, 1.0, 1.594e-06, 0.0, 1.0, 1.594e-06, 0.0, 1.0, 0.0, 0.0, 1.0, -1.594e-06, 0.0, 1.0, -1.594e-06, 0.0, 1.0, -9.562e-06, 0.0, 1.0, -1.594e-06, 0.0, 1.0, -1.594e-06, 0.0, 1.0, 1.593e-06, 0.0, 1.0, -1.594e-06, -0.3357, 0.3475, -0.8755, -0.3357, 0.3475, -0.8755, -0.3357, 0.3475, -0.8755, -0.8756, 0.3475, -0.3357, -0.8756, 0.3475, -0.3357, -0.8756, 0.3475, -0.3357, 0.0, -0.9747, 0.2234, 0.0, -0.9747, 0.2234, 0.0, -0.9747, 0.2234, -0.2234, -0.9747, 0.0, -0.2234, -0.9747, 0.0, -0.2234, -0.9747, 0.0, 0.0, -0.9747, -0.2234, 0.0, -0.9747, -0.2234, 0.0, -0.9747, -0.2234, 0.2234, -0.9747, 0.0, 0.2234, -0.9747, 0.0, 0.2234, -0.9747, 0.0, 0.0, -1.0, 0.0, 0.0, -1.0, 0.0, 0.0, -1.0, 0.0, 0.3917, 0.371, -0.842, 0.3917, 0.371, -0.842, 0.3917, 0.371, -0.842, 0.3747, 0.4202, -0.8265, 0.3747, 0.4202, -0.8265, 0.3747, 0.4202, -0.8265, 0.3661, 0.4285, -0.8261, 0.3661, 0.4285, -0.8261, 0.3661, 0.4285, -0.8261, 0.3671, 0.39, -0.8445, 0.3671, 0.39, -0.8445, 0.3671, 0.39, -0.8445, 0.3532, 0.3891, -0.8508, 0.3532, 0.3891, -0.8508, 0.3532, 0.3891, -0.8508, 0.842, 0.371, -0.3917, 0.842, 0.371, -0.3917, 0.842, 0.371, -0.3917, 0.8265, 0.4202, -0.3747, 0.8265, 0.4202, -0.3747, 0.8265, 0.4202, -0.3747, 0.8261, 0.4285, -0.3661, 0.8261, 0.4285, -0.3661, 0.8261, 0.4285, -0.3661, 0.8445, 0.39, -0.3671, 0.8445, 0.39, -0.3671, 0.8445, 0.39, -0.3671, 0.8508, 0.3891, -0.3532, 0.8508, 0.3891, -0.3532, 0.8508, 0.3891, -0.3532, 0.842, 0.371, 0.3917, 0.842, 0.371, 0.3917, 0.842, 0.371, 0.3917, 0.8265, 0.4202, 0.3747, 0.8265, 0.4202, 0.3747, 0.8265, 0.4202, 0.3747, 0.8261, 0.4285, 0.3661, 0.8261, 0.4285, 0.3661, 0.8261, 0.4285, 0.3661, 0.8445, 0.39, 0.3671, 0.8445, 0.39, 0.3671, 0.8445, 0.39, 0.3671, 0.8508, 0.3891, 0.3532, 0.8508, 0.3891, 0.3532, 0.8508, 0.3891, 0.3532, 0.3917, 0.371, 0.842, 0.3917, 0.371, 0.842, 0.3917, 0.371, 0.842, 0.3747, 0.4202, 0.8265, 0.3747, 0.4202, 0.8265, 0.3747, 0.4202, 0.8265, 0.3661, 0.4285, 0.8261, 0.3661, 0.4285, 0.8261, 0.3661, 0.4285, 0.8261, 0.3671, 0.39, 0.8445, 0.3671, 0.39, 0.8445, 0.3671, 0.39, 0.8445, 0.3532, 0.3891, 0.8508, 0.3532, 0.3891, 0.8508, 0.3532, 0.3891, 0.8508, -0.3917, 0.371, 0.842, -0.3917, 0.371, 0.842, -0.3917, 0.371, 0.842, -0.3747, 0.4202, 0.8265, -0.3747, 0.4202, 0.8265, -0.3747, 0.4202, 0.8265, -0.3661, 0.4285, 0.8261, -0.3661, 0.4285, 0.8261, -0.3661, 0.4285, 0.8261, -0.3671, 0.39, 0.8445, -0.3671, 0.39, 0.8445, -0.3671, 0.39, 0.8445, -0.3532, 0.3891, 0.8508, -0.3532, 0.3891, 0.8508, -0.3532, 0.3891, 0.8508, -0.842, 0.371, 0.3917, -0.842, 0.371, 0.3917, -0.842, 0.371, 0.3917, -0.8265, 0.4202, 0.3747, -0.8265, 0.4202, 0.3747, -0.8265, 0.4202, 0.3747, -0.8261, 0.4285, 0.3661, -0.8261, 0.4285, 0.3661, -0.8261, 0.4285, 0.3661, -0.8445, 0.39, 0.3671, -0.8445, 0.39, 0.3671, -0.8445, 0.39, 0.3671, -0.8508, 0.3891, 0.3532, -0.8508, 0.3891, 0.3532, -0.8508, 0.3891, 0.3532, -0.3917, 0.371, -0.842, -0.3917, 0.371, -0.842, -0.3917, 0.371, -0.842, -0.3747, 0.4202, -0.8265, -0.3747, 0.4202, -0.8265, -0.3747, 0.4202, -0.8265, -0.3661, 0.4285, -0.8261, -0.3661, 0.4285, -0.8261, -0.3661, 0.4285, -0.8261, -0.3671, 0.39, -0.8445, -0.3671, 0.39, -0.8445, -0.3671, 0.39, -0.8445, -0.3532, 0.3891, -0.8508, -0.3532, 0.3891, -0.8508, -0.3532, 0.3891, -0.8508, -0.842, 0.371, -0.3917, -0.842, 0.371, -0.3917, -0.842, 0.371, -0.3917, -0.8265, 0.4202, -0.3747, -0.8265, 0.4202, -0.3747, -0.8265, 0.4202, -0.3747, -0.8261, 0.4285, -0.3661, -0.8261, 0.4285, -0.3661, -0.8261, 0.4285, -0.3661, -0.8445, 0.39, -0.3671, -0.8445, 0.39, -0.3671, -0.8445, 0.39, -0.3671, -0.8508, 0.3891, -0.3532, -0.8508, 0.3891, -0.3532, -0.8508, 0.3891, -0.3532, 0.08236, -0.7946, 0.6016, 0.08236, -0.7946, 0.6016, 0.08236, -0.7946, 0.6016, -0.6016, -0.7946, -0.08236, -0.6016, -0.7946, -0.08236, -0.6016, -0.7946, -0.08236, -0.6016, -0.7946, 0.08236, -0.6016, -0.7946, 0.08236, -0.6016, -0.7946, 0.08236, 0.08236, -0.7946, -0.6016, 0.08236, -0.7946, -0.6016, 0.08236, -0.7946, -0.6016, -0.08236, -0.7946, -0.6016, -0.08236, -0.7946, -0.6016, -0.08236, -0.7946, -0.6016, 0.6016, -0.7946, 0.08236, 0.6016, -0.7946, 0.08236, 0.6016, -0.7946, 0.08236, -0.08236, -0.7946, 0.6016, -0.08236, -0.7946, 0.6016, -0.08236, -0.7946, 0.6016, 0.6016, -0.7945, -0.08236, 0.6016, -0.7945, -0.08236, 0.6016, -0.7945, -0.08236, 0.03123, -0.8878, 0.4592, 0.03123, -0.8878, 0.4592, 0.03123, -0.8878, 0.4592, -0.4592, -0.8878, -0.03123, -0.4592, -0.8878, -0.03123, -0.4592, -0.8878, -0.03123, -0.4592, -0.8878, 0.03123, -0.4592, -0.8878, 0.03123, -0.4592, -0.8878, 0.03123, 0.03123, -0.8878, -0.4592, 0.03123, -0.8878, -0.4592, 0.03123, -0.8878, -0.4592, -0.03123, -0.8878, -0.4592, -0.03123, -0.8878, -0.4592, -0.03123, -0.8878, -0.4592, 0.4592, -0.8878, 0.03123, 0.4592, -0.8878, 0.03123, 0.4592, -0.8878, 0.03123, -0.03123, -0.8878, 0.4592, -0.03123, -0.8878, 0.4592, -0.03123, -0.8878, 0.4592, 0.4592, -0.8878, -0.03123, 0.4592, -0.8878, -0.03123, 0.4592, -0.8878, -0.03123, -0.01579, -0.9098, 0.4148, -0.01579, -0.9098, 0.4148, -0.01579, -0.9098, 0.4148, -0.4148, -0.9098, 0.01579, -0.4148, -0.9098, 0.01579, -0.4148, -0.9098, 0.01579, -0.4148, -0.9098, -0.01579, -0.4148, -0.9098, -0.01579, -0.4148, -0.9098, -0.01579, -0.01579, -0.9098, -0.4148, -0.01579, -0.9098, -0.4148, -0.01579, -0.9098, -0.4148, 0.01579, -0.9098, -0.4148, 0.01579, -0.9098, -0.4148, 0.01579, -0.9098, -0.4148, 0.4148, -0.9098, -0.01579, 0.4148, -0.9098, -0.01579, 0.4148, -0.9098, -0.01579, 0.01579, -0.9098, 0.4148, 0.01579, -0.9098, 0.4148, 0.01579, -0.9098, 0.4148, 0.4148, -0.9098, 0.01579, 0.4148, -0.9098, 0.01579, 0.4148, -0.9098, 0.01579, -0.01766, -0.9388, 0.344, -0.01766, -0.9388, 0.344, -0.01766, -0.9388, 0.344, -0.344, -0.9388, 0.01766, -0.344, -0.9388, 0.01766, -0.344, -0.9388, 0.01766, -0.344, -0.9388, -0.01766, -0.344, -0.9388, -0.01766, -0.344, -0.9388, -0.01766, -0.01766, -0.9388, -0.344, -0.01766, -0.9388, -0.344, -0.01766, -0.9388, -0.344, 0.01766, -0.9388, -0.344, 0.01766, -0.9388, -0.344, 0.01766, -0.9388, -0.344, 0.344, -0.9388, -0.01766, 0.344, -0.9388, -0.01766, 0.344, -0.9388, -0.01766, 0.01766, -0.9388, 0.344, 0.01766, -0.9388, 0.344, 0.01766, -0.9388, 0.344, 0.344, -0.9388, 0.01766, 0.344, -0.9388, 0.01766, 0.344, -0.9388, 0.01766, -0.04079, -0.9415, 0.3346, -0.04079, -0.9415, 0.3346, -0.04079, -0.9415, 0.3346, -0.3346, -0.9415, 0.04079, -0.3346, -0.9415, 0.04079, -0.3346, -0.9415, 0.04079, -0.3346, -0.9415, -0.04079, -0.3346, -0.9415, -0.04079, -0.3346, -0.9415, -0.04079, -0.04079, -0.9415, -0.3346, -0.04079, -0.9415, -0.3346, -0.04079, -0.9415, -0.3346, 0.04079, -0.9415, -0.3346, 0.04079, -0.9415, -0.3346, 0.04079, -0.9415, -0.3346, 0.3346, -0.9415, -0.04079, 0.3346, -0.9415, -0.04079, 0.3346, -0.9415, -0.04079, 0.04079, -0.9415, 0.3346, 0.04079, -0.9415, 0.3346, 0.04079, -0.9415, 0.3346, 0.3346, -0.9415, 0.04079, 0.3346, -0.9415, 0.04079, 0.3346, -0.9415, 0.04079, -0.08932, -0.9183, 0.3858, -0.08932, -0.9183, 0.3858, -0.08932, -0.9183, 0.3858, -0.3858, -0.9183, 0.08932, -0.3858, -0.9183, 0.08932, -0.3858, -0.9183, 0.08932, -0.3858, -0.9183, -0.08932, -0.3858, -0.9183, -0.08932, -0.3858, -0.9183, -0.08932, -0.08932, -0.9183, -0.3858, -0.08932, -0.9183, -0.3858, -0.08932, -0.9183, -0.3858, 0.08932, -0.9183, -0.3858, 0.08932, -0.9183, -0.3858, 0.08932, -0.9183, -0.3858, 0.3858, -0.9183, -0.08932, 0.3858, -0.9183, -0.08932, 0.3858, -0.9183, -0.08932, 0.08932, -0.9183, 0.3858, 0.08932, -0.9183, 0.3858, 0.08932, -0.9183, 0.3858, 0.3858, -0.9183, 0.08932, 0.3858, -0.9183, 0.08932, 0.3858, -0.9183, 0.08932, -0.9225, 0.05446, 0.3821, -0.9225, 0.05445, 0.3821, -0.9225, 0.05445, 0.3821, 0.3821, -0.05445, -0.9225, 0.3821, -0.05445, -0.9225, 0.3821, -0.05445, -0.9225, -0.3821, 0.05445, -0.9225, -0.3821, 0.05445, -0.9225, -0.3821, 0.05445, -0.9225, 0.9225, -0.05446, -0.3821, 0.9225, -0.05446, -0.3821, 0.9225, -0.05445, -0.3821, 0.3821, 0.05446, 0.9225, 0.3821, 0.05445, 0.9225, 0.3821, 0.05446, 0.9225, 0.9225, -0.05446, 0.3821, 0.9225, -0.05446, 0.3821, 0.9225, -0.05445, 0.3821, 0.9225, 0.05445, 0.3821, 0.9225, 0.05445, 0.3821, 0.9225, 0.05446, 0.3821, 0.3821, -0.05446, 0.9225, 0.3821, -0.05446, 0.9225, 0.3821, -0.05446, 0.9225, 0.9225, 0.05446, -0.3821, 0.9225, 0.05445, -0.3821, 0.9225, 0.05445, -0.3821, -0.3821, -0.05446, 0.9225, -0.3821, -0.05446, 0.9225, -0.3821, -0.05446, 0.9225, -0.9225, 0.05445, -0.3821, -0.9225, 0.05445, -0.3821, -0.9225, 0.05446, -0.3821, 0.3821, 0.05445, -0.9225, 0.3821, 0.05445, -0.9225, 0.3821, 0.05445, -0.9225, -0.9225, -0.05446, 0.3821, -0.9225, -0.05445, 0.3821, -0.9225, -0.05445, 0.3821, 0.0, 1.0, 9.307e-08, 0.0, 1.0, -9.306e-08, 0.0, 1.0, 9.306e-08, -0.3821, -0.05445, -0.9225, -0.3821, -0.05445, -0.9225, -0.3821, -0.05445, -0.9225, -0.9225, -0.05445, -0.3821, -0.9225, -0.05445, -0.3821, -0.9225, -0.05446, -0.3821, -0.3821, 0.05445, 0.9225, -0.3821, 0.05446, 0.9225, -0.3821, 0.05446, 0.9225, 0.0, -1.0, 0.0, 0.0, -1.0, 0.0, 0.0, -1.0, 0.0, -0.9225, 0.05446, 0.3821, -0.9225, 0.05446, 0.3821, -0.9225, 0.05445, 0.3821, 0.3821, -0.05445, -0.9225, 0.3821, -0.05445, -0.9225, 0.3821, -0.05445, -0.9225, -0.3821, 0.05445, -0.9225, -0.3821, 0.05445, -0.9225, -0.3821, 0.05445, -0.9225, 0.9225, -0.05445, -0.3821, 0.9225, -0.05446, -0.3821, 0.9225, -0.05445, -0.3821, 0.3821, 0.05446, 0.9225, 0.3821, 0.05446, 0.9225, 0.3821, 0.05446, 0.9225, 0.9225, -0.05445, 0.3821, 0.9225, -0.05446, 0.3821, 0.9225, -0.05445, 0.3821, 0.9225, 0.05446, 0.3821, 0.9225, 0.05445, 0.3821, 0.9225, 0.05446, 0.3821, 0.3821, -0.05446, 0.9225, 0.3821, -0.05446, 0.9225, 0.3821, -0.05446, 0.9225, 0.9225, 0.05446, -0.3821, 0.9225, 0.05446, -0.3821, 0.9225, 0.05445, -0.3821, -0.3821, -0.05446, 0.9225, -0.3821, -0.05446, 0.9225, -0.3821, -0.05446, 0.9225, -0.9225, 0.05446, -0.3821, -0.9225, 0.05445, -0.3821, -0.9225, 0.05446, -0.3821, 0.3821, 0.05445, -0.9225, 0.3821, 0.05445, -0.9225, 0.3821, 0.05445, -0.9225, -0.9225, -0.05446, 0.3821, -0.9225, -0.05446, 0.3821, -0.9225, -0.05445, 0.3821, 0.0, 1.0, -9.307e-08, 0.0, 1.0, 0.0, 0.0, 1.0, 9.306e-08, 0.0, 1.0, 9.306e-08, 0.0, 1.0, 5.584e-07, 0.0, 1.0, 9.307e-08, 0.0, 1.0, 9.307e-08, 0.0, 1.0, 0.0, 0.0, 1.0, -9.306e-08, 0.0, 1.0, -9.306e-08, 0.0, 1.0, -5.584e-07, 0.0, 1.0, -9.307e-08, 0.0, 1.0, -9.307e-08, 0.0, 1.0, 9.306e-08, 0.0, 1.0, -9.306e-08, -0.3821, -0.05445, -0.9225, -0.3821, -0.05445, -0.9225, -0.3821, -0.05445, -0.9225, -0.9225, -0.05446, -0.3821, -0.9225, -0.05445, -0.3821, -0.9225, -0.05446, -0.3821, -0.3821, 0.05445, 0.9225, -0.3821, 0.05445, 0.9225, -0.3821, 0.05446, 0.9225, 0.0, -1.0, 0.0, 0.0, -1.0, 0.0, 0.0, -1.0, 0.0, 0.0, -1.0, 0.0, 0.0, -1.0, 0.0, 0.0, -1.0, 0.0, 0.0, -1.0, 0.0, 0.0, -1.0, 0.0, 0.0, -1.0, 0.0, 0.0, -1.0, 0.0, 0.0, -1.0, 0.0, 0.0, -1.0, 0.0, 0.0, -1.0, 0.0, 0.0, -1.0, 0.0, 0.0, -1.0, 0.0])] * 3)])

# ---- objects
ob_cylinder_008 = bpy.data.objects.new('Cylinder.008', me_cylinder_008)

# ---- transforms, parenting, visibility, modifiers, constraints
ob_cylinder_008.location = (4.54, 0.9953, 0.0)
ob_cylinder_008.rotation_euler = (1.571, -0.0, 0.0)
ob_cylinder_008.lineart.crease_threshold = 0.0

# ---- collection membership
col_collection_1.objects.link(ob_cylinder_008)

# ---- scene / render settings (as saved in the file)
scene.frame_start = 1; scene.frame_end = 250; scene.frame_set(1)
scene.render.engine = 'BLENDER_EEVEE_NEXT'
scene.render.resolution_percentage = 50
scene.render.dither_intensity = 0.0
scene.cycles.use_denoising = False
scene.cycles.samples = 10
scene.cycles.sampling_pattern = 'TABULATED_SOBOL'
scene.cycles.light_sampling_threshold = 0.0
scene.cycles.use_adaptive_sampling = False
scene.cycles.use_light_tree = False
scene.cycles.blur_glossy = 0.0
scene.cycles.pixel_filter_type = 'GAUSSIAN'
scene.cycles.sample_clamp_indirect = 0.0
scene.view_settings.view_transform = 'Standard'
bpy.context.view_layer.update()

# ---- added for rendering (the .blend has no active camera and no usable light): camera, sun
cam_auto = bpy.data.cameras.new('AutoCamera')
cam_auto.lens = 50.0
cam_auto.sensor_width = 36.0
cam_auto.clip_end = 1000.0
ob_auto_camera = bpy.data.objects.new('AutoCamera', cam_auto)
scene.collection.objects.link(ob_auto_camera)
ob_auto_camera.location = (3.1227, -3.72223, 3.86951)
ob_auto_camera.rotation_euler = (1.09748, -7.21219e-08, 0.694738)
scene.camera = ob_auto_camera
light_auto_sun = bpy.data.lights.new('AutoSun', 'SUN')
light_auto_sun.energy = 3.0
light_auto_sun.angle = 0.0523599
ob_auto_sun = bpy.data.objects.new('AutoSun', light_auto_sun)
scene.collection.objects.link(ob_auto_sun)
ob_auto_sun.rotation_euler = (0.872665, 0.174533, 0.523599)
bpy.context.view_layer.update()
